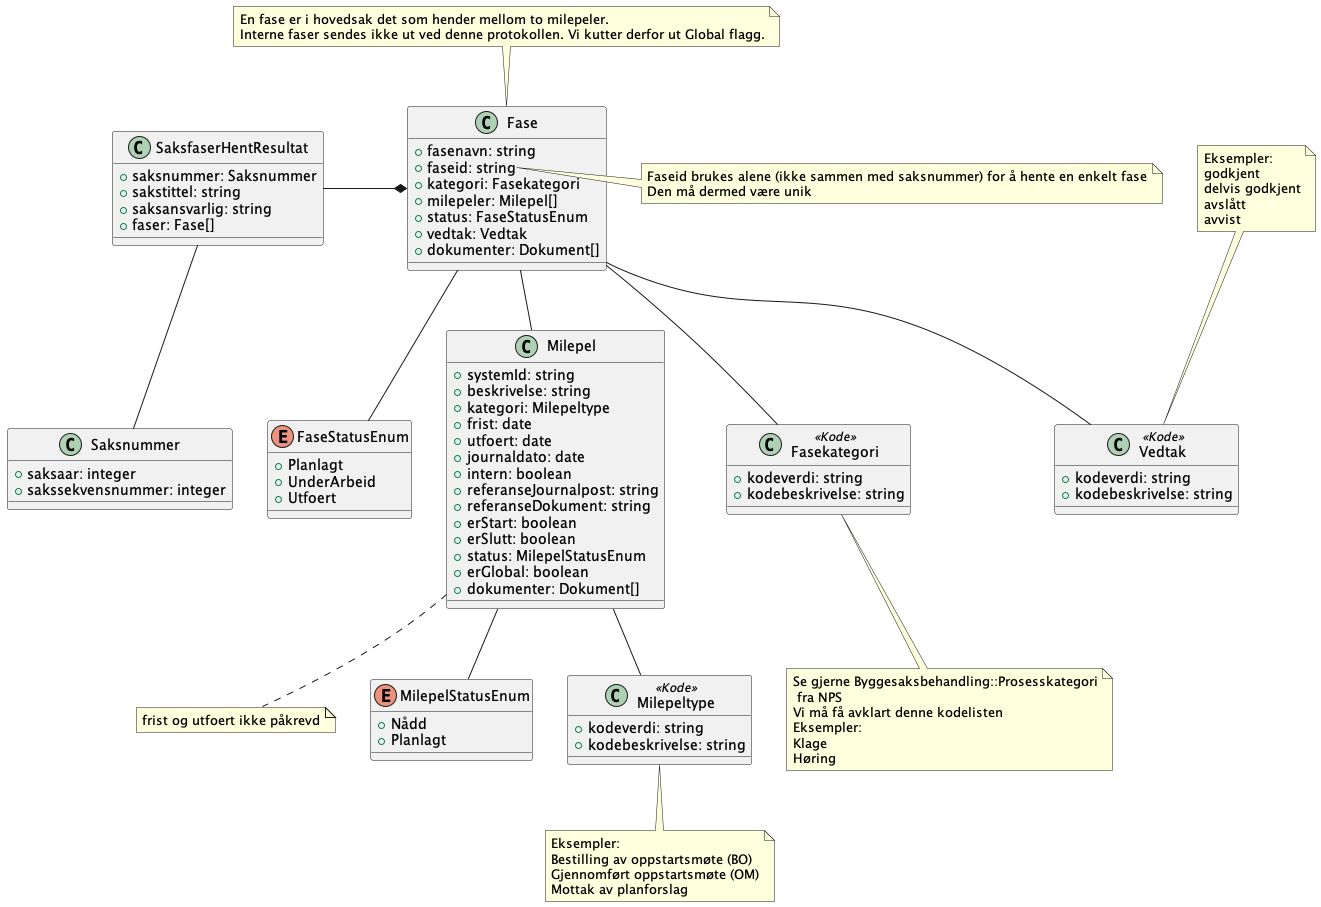

The diagram above was rendered by PlantUML. Its source (embedded in the PNG):
@startuml
class SaksfaserHentResultat {
    +saksnummer: Saksnummer
    +sakstittel: string
    +saksansvarlig: string
    +faser: Fase[]
}

SaksfaserHentResultat -* Fase
SaksfaserHentResultat -- Saksnummer

note top of Fase : En fase er i hovedsak det som hender mellom to milepeler.\nInterne faser sendes ikke ut ved denne protokollen. Vi kutter derfor ut Global flagg. 

class Fase {
    +fasenavn: string
    +faseid: string
    +kategori: Fasekategori
    +milepeler: Milepel[]
    +status: FaseStatusEnum
    +vedtak: Vedtak
    +dokumenter: Dokument[]
}

note right of Fase::faseid
    Faseid brukes alene (ikke sammen med saksnummer) for å hente en enkelt fase
    Den må dermed være unik 
end note

class Fasekategori <<Kode>> {
    +kodeverdi: string
    +kodebeskrivelse: string
}

note bottom of Fasekategori : Se gjerne Byggesaksbehandling::Prosesskategori\n fra NPS\nVi må få avklart denne kodelisten\nEksempler:\nKlage\nHøring 


Fase -- Fasekategori
Fase -- Vedtak

note top of Vedtak : Eksempler:\ngodkjent\ndelvis godkjent\navslått\navvist 

class Vedtak <<Kode>> {
    +kodeverdi: string
    +kodebeskrivelse: string
}

Fase -- FaseStatusEnum

enum FaseStatusEnum {
    +Planlagt
    +UnderArbeid
    +Utfoert
}

Fase -- Milepel

note bottom of Milepel: frist og utfoert ikke påkrevd

class Milepel {
    +systemId: string
    +beskrivelse: string
    +kategori: Milepeltype
    +frist: date
    +utfoert: date
    +journaldato: date
    +intern: boolean
    +referanseJournalpost: string
    +referanseDokument: string
    +erStart: boolean
    +erSlutt: boolean
    +status: MilepelStatusEnum
    +erGlobal: boolean
    +dokumenter: Dokument[]
}

Milepel -- MilepelStatusEnum
Milepel -- Milepeltype

note bottom of Milepeltype : Eksempler: \nBestilling av oppstartsmøte (BO)\nGjennomført oppstartsmøte (OM)\nMottak av planforslag
 
class Milepeltype <<Kode>> {
    +kodeverdi: string
    +kodebeskrivelse: string
}

enum MilepelStatusEnum {
    +Nådd
    +Planlagt
}

class Saksnummer {
    +saksaar: integer
    +sakssekvensnummer: integer 
}

@enduml